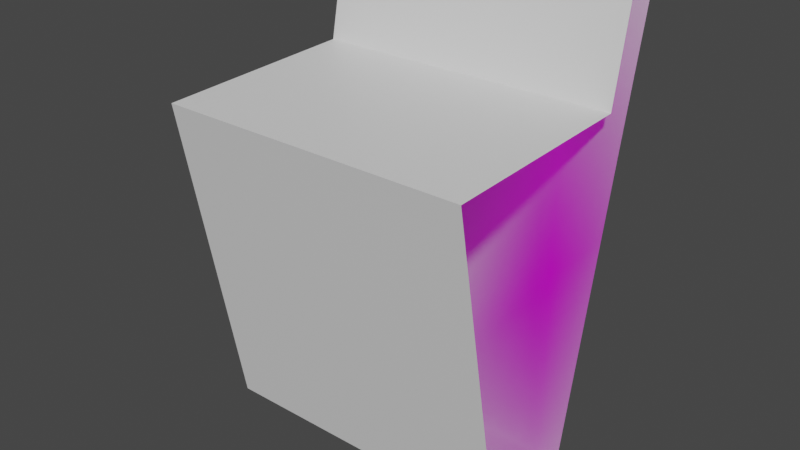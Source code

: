 # Source: soyMilk.blend  (saved by Blender 3.6.13; exported with 4.5.12 LTS)
import bpy
from mathutils import Matrix  # noqa: F401  (used for matrix-valued properties, if any)

bpy.ops.wm.read_factory_settings(use_empty=True)
scene = bpy.context.scene
scene.name = 'Scene'

# ---- collections
col_collection = bpy.data.collections.new('Collection'); scene.collection.children.link(col_collection)

# ---- images (referenced by path relative to the original .blend; pixels are not part of the script)
import os
ASSET_DIR = os.environ.get("B2B_ASSET_DIR", "")  # directory of the original .blend (textures are referenced by path, not embedded)
HERE = os.path.dirname(os.path.abspath(__file__))  # packed textures are extracted next to this script under _unpacked/

def load_image(name, relpath, width, height, colorspace="sRGB"):
    """Load a texture the original file referenced (path relative to the .blend, or extracted next to this script)."""
    p = next((c for c in (os.path.join(HERE, relpath), os.path.join(ASSET_DIR, relpath)) if relpath and os.path.exists(c)), "")
    if p:
        img = bpy.data.images.load(p, check_existing=True)
        img.name = name
    else:  # same state as the original file: an image datablock whose file is absent (Cycles renders it pink)
        img = bpy.data.images.new(name, width, height)
        img.source = "FILE"
        img.filepath = "//" + (relpath or name)
    img.colorspace_settings.name = colorspace
    return img
img_soymilk_png = load_image('soyMilk.png', 'soyMilk.png', 1024, 1024, 'sRGB')

# ---- materials (node trees are filled in below, after node groups)
mat_soymilk = bpy.data.materials.new('soyMilk')
mat_sides = bpy.data.materials.new('sides')
mat_sides.use_transparent_shadow = False

# ---- material node trees
mat_soymilk.use_nodes = True; mat_soymilk.node_tree.nodes.clear()
_N = mat_soymilk.node_tree.nodes; _L = mat_soymilk.node_tree.links
n0 = _N.new('ShaderNodeOutputMaterial'); n0.name = 'Material Output'; n0.location = (300, 300)
n1 = _N.new('ShaderNodeTexImage'); n1.name = 'Image Texture'; n1.location = (-200, 300)
n1.image = img_soymilk_png
n1.extension = 'CLIP'
n2 = _N.new('ShaderNodeBsdfPrincipled'); n2.name = 'Principled BSDF'; n2.location = (0, 300)
n2.distribution = 'GGX'
n2.subsurface_method = 'RANDOM_WALK_SKIN'
n2.inputs[3].default_value = 1.45
n2.inputs[27].default_value = (0.0, 0.0, 0.0, 1.0)
n2.inputs[28].default_value = 1.0
_L.new(n1.outputs[0], n2.inputs[0])
_L.new(n1.outputs[1], n2.inputs[4])
_L.new(n2.outputs[0], n0.inputs[0])
n0.is_active_output = True
mat_sides.use_nodes = True; mat_sides.node_tree.nodes.clear()
_N = mat_sides.node_tree.nodes; _L = mat_sides.node_tree.links
n0 = _N.new('ShaderNodeBsdfPrincipled'); n0.name = 'Principled BSDF'; n0.location = (10, 300)
n0.distribution = 'GGX'
n0.subsurface_method = 'RANDOM_WALK_SKIN'
n0.inputs[3].default_value = 1.45
n0.inputs[27].default_value = (0.0, 0.0, 0.0, 1.0)
n0.inputs[28].default_value = 1.0
n1 = _N.new('ShaderNodeOutputMaterial'); n1.name = 'Material Output'; n1.location = (300, 300)
_L.new(n0.outputs[0], n1.inputs[0])
n1.is_active_output = True

# ---- world
world_world = bpy.data.worlds.new('World'); scene.world = world_world
world_world.use_nodes = True; world_world.node_tree.nodes.clear()
_N = world_world.node_tree.nodes; _L = world_world.node_tree.links
n0 = _N.new('ShaderNodeOutputWorld'); n0.name = 'World Output'; n0.location = (300, 300)
n1 = _N.new('ShaderNodeBackground'); n1.name = 'Background'; n1.location = (10, 300)
n1.inputs[0].default_value = (0.05088, 0.05088, 0.05088, 1.0)
_L.new(n1.outputs[0], n0.inputs[0])
n0.is_active_output = True
world_world.color = (0.05088, 0.05088, 0.05088)
world_world.use_sun_shadow = False
world_world.sun_shadow_jitter_overblur = 0.0

# ---- meshes
me_soymilk = bpy.data.meshes.new('soyMilk')
me_soymilk.from_pydata([(-0.3, -0.5, 0.0), (0.07377, -0.4668, 0.0), (0.2722, 0.4528, 0.0), (0.2544, 0.4833, 0.0), (0.2111, 0.477, 0.0), (0.1666, 0.2506, 0.0), (-0.2709, 0.2353, 0.0), (-0.1399, -0.4732, 0.0), (0.07377, -0.4668, 9.744e-06), (0.2722, 0.4528, 9.744e-06), (0.2544, 0.4833, 9.744e-06), (0.2111, 0.477, 9.744e-06), (0.1666, 0.2506, 9.744e-06), (-0.2709, 0.2353, 9.744e-06), (-0.1399, -0.4732, 9.744e-06), (0.07377, -0.4668, 0.6662), (0.2722, 0.4528, 0.6662), (0.2544, 0.4833, 0.6662), (0.2111, 0.477, 0.6662), (0.1666, 0.2506, 0.6662), (-0.2709, 0.2353, 0.6662), (-0.1399, -0.4732, 0.6662)], [], [(3, 2, 1, 7, 6, 5, 4), (8, 9, 16, 15), (6, 7, 14, 13), (4, 5, 12, 11), (2, 3, 10, 9), (7, 1, 8, 14), (5, 6, 13, 12), (3, 4, 11, 10), (1, 2, 9, 8), (17, 18, 19, 20, 21, 15, 16), (13, 14, 21, 20), (11, 12, 19, 18), (9, 10, 17, 16), (14, 8, 15, 21), (12, 13, 20, 19), (10, 11, 18, 17)])
me_soymilk.polygons.foreach_set('material_index', [0, 1, 0, 0, 0, 0, 0, 0, 0, 0, 1, 1, 1, 1, 1, 1])
_uv = me_soymilk.uv_layers.new(name='UVMap')
_uv.uv.foreach_set('vector', [0.924, 0.9833, 0.9537, 0.9528, 0.623, 0.03319, 0.2668, 0.02683, 0.04846, 0.7353, 0.7777, 0.7506, 0.8519, 0.977, 0.623, 0.03319, 0.9537, 0.9528, 0.9537, 0.9528, 0.623, 0.03319, 0.04846, 0.7353, 0.2668, 0.02683, 0.2668, 0.02683, 0.04846, 0.7353, 0.8519, 0.977, 0.7777, 0.7506, 0.7777, 0.7506, 0.8519, 0.977, 0.9537, 0.9528, 0.924, 0.9833, 0.924, 0.9833, 0.9537, 0.9528, 0.2668, 0.02683, 0.623, 0.03319, 0.623, 0.03319, 0.2668, 0.02683, 0.7777, 0.7506, 0.04846, 0.7353, 0.04846, 0.7353, 0.7777, 0.7506, 0.924, 0.9833, 0.8519, 0.977, 0.8519, 0.977, 0.924, 0.9833, 0.623, 0.03319, 0.9537, 0.9528, 0.9537, 0.9528, 0.623, 0.03319, 0.924, 0.9833, 0.8519, 0.977, 0.7777, 0.7506, 0.04846, 0.7353, 0.2668, 0.02683, 0.623, 0.03319, 0.9537, 0.9528, 0.04846, 0.7353, 0.2668, 0.02683, 0.2668, 0.02683, 0.04846, 0.7353, 0.8519, 0.977, 0.7777, 0.7506, 0.7777, 0.7506, 0.8519, 0.977, 0.9537, 0.9528, 0.924, 0.9833, 0.924, 0.9833, 0.9537, 0.9528, 0.2668, 0.02683, 0.623, 0.03319, 0.623, 0.03319, 0.2668, 0.02683, 0.7777, 0.7506, 0.04846, 0.7353, 0.04846, 0.7353, 0.7777, 0.7506, 0.924, 0.9833, 0.8519, 0.977, 0.8519, 0.977, 0.924, 0.9833])
me_soymilk.materials.append(mat_soymilk)
me_soymilk.materials.append(mat_sides)
me_soymilk.update()

# ---- objects
ob_soymilk = bpy.data.objects.new('soyMilk', me_soymilk)

# ---- transforms, parenting, visibility, modifiers, constraints
ob_soymilk.location = (-0.33, 0.0, 0.0)
ob_soymilk.rotation_euler = (1.571, 0.0, 1.571)

# ---- collection membership
col_collection.objects.link(ob_soymilk)

# ---- scene / render settings (as saved in the file)
scene.frame_start = 1; scene.frame_end = 250; scene.frame_set(1)
scene.render.engine = 'BLENDER_EEVEE_NEXT'
scene.cycles.sampling_pattern = 'TABULATED_SOBOL'
scene.view_settings.view_transform = 'Filmic'
bpy.context.view_layer.update()

# ---- added for rendering (the .blend has no active camera and no usable light): camera, sun
cam_auto = bpy.data.cameras.new('AutoCamera')
cam_auto.lens = 50.0
cam_auto.sensor_width = 36.0
cam_auto.clip_end = 1000.0
ob_auto_camera = bpy.data.objects.new('AutoCamera', cam_auto)
scene.collection.objects.link(ob_auto_camera)
ob_auto_camera.location = (1.22291, -1.47768, 0.967524)
ob_auto_camera.rotation_euler = (1.09748, -7.21219e-08, 0.694738)
scene.camera = ob_auto_camera
light_auto_sun = bpy.data.lights.new('AutoSun', 'SUN')
light_auto_sun.energy = 3.0
light_auto_sun.angle = 0.0523599
ob_auto_sun = bpy.data.objects.new('AutoSun', light_auto_sun)
scene.collection.objects.link(ob_auto_sun)
ob_auto_sun.rotation_euler = (0.872665, 0.174533, 0.523599)
bpy.context.view_layer.update()
